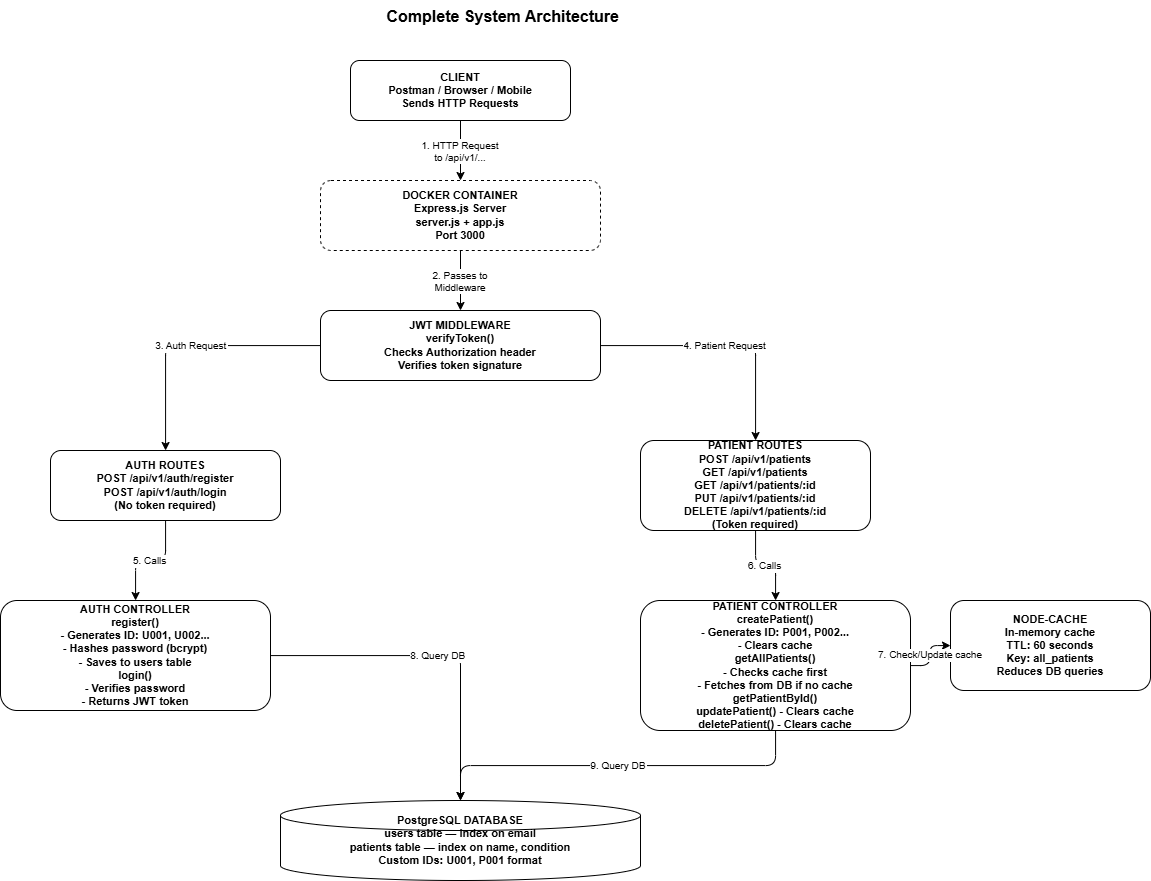

The diagram above was exported from draw.io. Its source (the exported page's mxGraphModel, read from the mxfile embedded in the PNG):
<mxGraphModel dx="1342" dy="768" grid="1" gridSize="10" guides="1" tooltips="1" connect="1" arrows="1" fold="1" page="1" pageScale="1" pageWidth="850" pageHeight="1100" math="0" shadow="0">
  <root>
    <mxCell id="0" />
    <mxCell id="1" parent="0" />
    <mxCell id="2" parent="1" style="text;html=1;strokeColor=none;fillColor=none;align=center;fontSize=16;fontStyle=1;" value="&amp;nbsp;Complete System Architecture" vertex="1">
      <mxGeometry height="40" width="900" x="150" y="10" as="geometry" />
    </mxCell>
    <mxCell id="3" parent="1" style="rounded=1;whiteSpace=wrap;html=1;fillColor=#ffffff;strokeColor=#000000;fontSize=11;fontStyle=1;" value="CLIENT&#10;Postman / Browser / Mobile&#10;Sends HTTP Requests" vertex="1">
      <mxGeometry height="60" width="220" x="450" y="70" as="geometry" />
    </mxCell>
    <mxCell id="4" parent="1" style="rounded=1;whiteSpace=wrap;html=1;fillColor=#ffffff;strokeColor=#000000;fontSize=11;fontStyle=1;dashed=1;" value="DOCKER CONTAINER&#10;Express.js Server&#10;server.js + app.js&#10;Port 3000" vertex="1">
      <mxGeometry height="70" width="280" x="420" y="190" as="geometry" />
    </mxCell>
    <mxCell id="5" parent="1" style="rounded=1;whiteSpace=wrap;html=1;fillColor=#ffffff;strokeColor=#000000;fontSize=11;fontStyle=1;" value="JWT MIDDLEWARE&#10;verifyToken()&#10;Checks Authorization header&#10;Verifies token signature" vertex="1">
      <mxGeometry height="70" width="280" x="420" y="320" as="geometry" />
    </mxCell>
    <mxCell id="6" parent="1" style="rounded=1;whiteSpace=wrap;html=1;fillColor=#ffffff;strokeColor=#000000;fontSize=11;fontStyle=1;" value="AUTH ROUTES&#10;POST /api/v1/auth/register&#10;POST /api/v1/auth/login&#10;(No token required)" vertex="1">
      <mxGeometry height="70" width="230" x="150" y="460" as="geometry" />
    </mxCell>
    <mxCell id="7" parent="1" style="rounded=1;whiteSpace=wrap;html=1;fillColor=#ffffff;strokeColor=#000000;fontSize=11;fontStyle=1;" value="PATIENT ROUTES&#10;POST /api/v1/patients&#10;GET /api/v1/patients&#10;GET /api/v1/patients/:id&#10;PUT /api/v1/patients/:id&#10;DELETE /api/v1/patients/:id&#10;(Token required)" vertex="1">
      <mxGeometry height="90" width="230" x="740" y="450" as="geometry" />
    </mxCell>
    <mxCell id="8" parent="1" style="rounded=1;whiteSpace=wrap;html=1;fillColor=#ffffff;strokeColor=#000000;fontSize=11;fontStyle=1;" value="AUTH CONTROLLER&#10;register()&#10;- Generates ID: U001, U002...&#10;- Hashes password (bcrypt)&#10;- Saves to users table&#10;login()&#10;- Verifies password&#10;- Returns JWT token" vertex="1">
      <mxGeometry height="110" width="270" x="100" y="610" as="geometry" />
    </mxCell>
    <mxCell id="9" parent="1" style="rounded=1;whiteSpace=wrap;html=1;fillColor=#ffffff;strokeColor=#000000;fontSize=11;fontStyle=1;" value="PATIENT CONTROLLER&#10;createPatient()&#10;- Generates ID: P001, P002...&#10;- Clears cache&#10;getAllPatients()&#10;- Checks cache first&#10;- Fetches from DB if no cache&#10;getPatientById()&#10;updatePatient() - Clears cache&#10;deletePatient() - Clears cache" vertex="1">
      <mxGeometry height="130" width="270" x="740" y="610" as="geometry" />
    </mxCell>
    <mxCell id="10" parent="1" style="rounded=1;whiteSpace=wrap;html=1;fillColor=#ffffff;strokeColor=#000000;fontSize=11;fontStyle=1;" value="NODE-CACHE&#10;In-memory cache&#10;TTL: 60 seconds&#10;Key: all_patients&#10;Reduces DB queries" vertex="1">
      <mxGeometry height="90" width="200" x="1050" y="610" as="geometry" />
    </mxCell>
    <mxCell id="11" parent="1" style="shape=cylinder3;whiteSpace=wrap;html=1;fillColor=#ffffff;strokeColor=#000000;fontSize=11;fontStyle=1;" value="PostgreSQL DATABASE&#10;users table — index on email&#10;patients table — index on name, condition&#10;Custom IDs: U001, P001 format" vertex="1">
      <mxGeometry height="80" width="360" x="380" y="810" as="geometry" />
    </mxCell>
    <mxCell id="12" edge="1" parent="1" source="3" style="edgeStyle=orthogonalEdgeStyle;fontSize=10;" target="4" value="1. HTTP Request&#10;to /api/v1/...">
      <mxGeometry relative="1" as="geometry" />
    </mxCell>
    <mxCell id="13" edge="1" parent="1" source="4" style="edgeStyle=orthogonalEdgeStyle;fontSize=10;" target="5" value="2. Passes to&#10;Middleware">
      <mxGeometry relative="1" as="geometry" />
    </mxCell>
    <mxCell id="14" edge="1" parent="1" source="5" style="edgeStyle=orthogonalEdgeStyle;fontSize=10;" target="6" value="3. Auth Request">
      <mxGeometry relative="1" as="geometry" />
    </mxCell>
    <mxCell id="15" edge="1" parent="1" source="5" style="edgeStyle=orthogonalEdgeStyle;fontSize=10;" target="7" value="4. Patient Request">
      <mxGeometry relative="1" as="geometry" />
    </mxCell>
    <mxCell id="16" edge="1" parent="1" source="6" style="edgeStyle=orthogonalEdgeStyle;fontSize=10;" target="8" value="5. Calls">
      <mxGeometry relative="1" as="geometry" />
    </mxCell>
    <mxCell id="17" edge="1" parent="1" source="7" style="edgeStyle=orthogonalEdgeStyle;fontSize=10;" target="9" value="6. Calls">
      <mxGeometry relative="1" as="geometry" />
    </mxCell>
    <mxCell id="18" edge="1" parent="1" source="9" style="edgeStyle=orthogonalEdgeStyle;fontSize=10;" target="10" value="7. Check/Update cache">
      <mxGeometry relative="1" as="geometry" />
    </mxCell>
    <mxCell id="19" edge="1" parent="1" source="8" style="edgeStyle=orthogonalEdgeStyle;fontSize=10;" target="11" value="8. Query DB">
      <mxGeometry relative="1" as="geometry" />
    </mxCell>
    <mxCell id="20" edge="1" parent="1" source="9" style="edgeStyle=orthogonalEdgeStyle;fontSize=10;" target="11" value="9. Query DB">
      <mxGeometry relative="1" as="geometry" />
    </mxCell>
  </root>
</mxGraphModel>